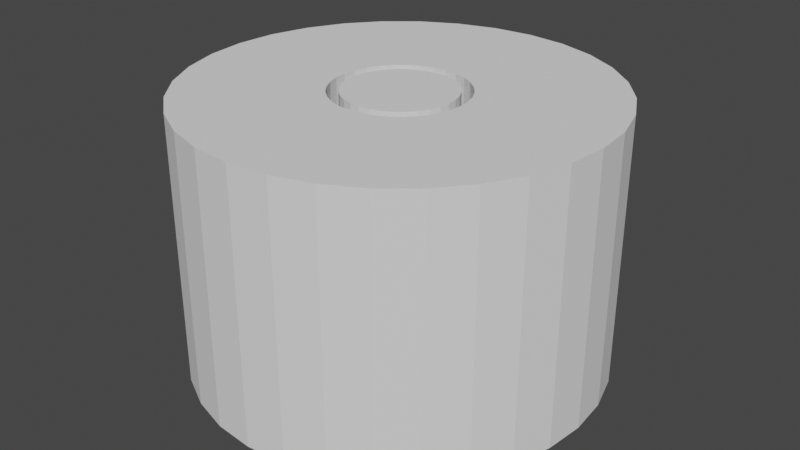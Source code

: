 # Source: ZoneMeshes.blend  (saved by Blender 2.93.21; exported with 4.5.12 LTS)
import bpy
from mathutils import Matrix  # noqa: F401  (used for matrix-valued properties, if any)

bpy.ops.wm.read_factory_settings(use_empty=True)
scene = bpy.context.scene
scene.name = 'Scene'

# ---- world
world_world = bpy.data.worlds.new('World'); scene.world = world_world
world_world.use_nodes = True; world_world.node_tree.nodes.clear()
_N = world_world.node_tree.nodes; _L = world_world.node_tree.links
n0 = _N.new('ShaderNodeOutputWorld'); n0.name = 'World Output'; n0.location = (300, 300)
n1 = _N.new('ShaderNodeBackground'); n1.name = 'Background'; n1.location = (10, 300)
n1.inputs[0].default_value = (0.05088, 0.05088, 0.05088, 1.0)
_L.new(n1.outputs[0], n0.inputs[0])
n0.is_active_output = True
world_world.color = (0.05088, 0.05088, 0.05088)
world_world.use_sun_shadow = False
world_world.sun_shadow_jitter_overblur = 0.0

# ---- meshes
me_outerzone = bpy.data.meshes.new('OuterZone')
me_outerzone.from_pydata([(-8.789e-09, 1.367, -0.8925), (-8.789e-09, 1.367, 0.8925), (0.2667, 1.341, -0.8925), (0.2667, 1.341, 0.8925), (0.5231, 1.263, -0.8925), (0.5231, 1.263, 0.8925), (0.7594, 1.137, -0.8925), (0.7594, 1.137, 0.8925), (0.9665, 0.9665, -0.8925), (0.9665, 0.9665, 0.8925), (1.137, 0.7594, -0.8925), (1.137, 0.7594, 0.8925), (1.263, 0.5231, -0.8925), (1.263, 0.5231, 0.8925), (1.341, 0.2667, -0.8925), (1.341, 0.2667, 0.8925), (1.367, -4.776e-08, -0.8925), (1.367, -4.776e-08, 0.8925), (1.341, -0.2667, -0.8925), (1.341, -0.2667, 0.8925), (1.263, -0.5231, -0.8925), (1.263, -0.5231, 0.8925), (1.137, -0.7594, -0.8925), (1.137, -0.7594, 0.8925), (0.9665, -0.9665, -0.8925), (0.9665, -0.9665, 0.8925), (0.7594, -1.137, -0.8925), (0.7594, -1.137, 0.8925), (0.5231, -1.263, -0.8925), (0.5231, -1.263, 0.8925), (0.2667, -1.341, -0.8925), (0.2667, -1.341, 0.8925), (-1.283e-07, -1.367, -0.8925), (-1.283e-07, -1.367, 0.8925), (-0.2667, -1.341, -0.8925), (-0.2667, -1.341, 0.8925), (-0.5231, -1.263, -0.8925), (-0.5231, -1.263, 0.8925), (-0.7594, -1.137, -0.8925), (-0.7594, -1.137, 0.8925), (-0.9665, -0.9665, -0.8925), (-0.9665, -0.9665, 0.8925), (-1.137, -0.7594, -0.8925), (-1.137, -0.7594, 0.8925), (-1.263, -0.5231, -0.8925), (-1.263, -0.5231, 0.8925), (-1.341, -0.2667, -0.8925), (-1.341, -0.2667, 0.8925), (-1.367, 2.829e-08, -0.8925), (-1.367, 2.829e-08, 0.8925), (-1.341, 0.2667, -0.8925), (-1.341, 0.2667, 0.8925), (-1.263, 0.5231, -0.8925), (-1.263, 0.5231, 0.8925), (-1.137, 0.7594, -0.8925), (-1.137, 0.7594, 0.8925), (-0.9665, 0.9665, -0.8925), (-0.9665, 0.9665, 0.8925), (-0.7594, 1.137, -0.8925), (-0.7594, 1.137, 0.8925), (-0.5231, 1.263, -0.8925), (-0.5231, 1.263, 0.8925), (-0.2667, 1.341, -0.8925), (-0.2667, 1.341, 0.8925), (1.481e-08, 0.4368, -0.8925), (0.08521, 0.4284, -0.8925), (0.08521, 0.4284, 0.8925), (1.481e-08, 0.4368, 0.8925), (0.1672, 0.4035, -0.8925), (0.1672, 0.4035, 0.8925), (0.2427, 0.3632, -0.8925), (0.2427, 0.3632, 0.8925), (0.3089, 0.3089, -0.8925), (0.3089, 0.3089, 0.8925), (0.3632, 0.2427, -0.8925), (0.3632, 0.2427, 0.8925), (0.4035, 0.1672, -0.8925), (0.4035, 0.1672, 0.8925), (0.4284, 0.08521, -0.8925), (0.4284, 0.08521, 0.8925), (0.4368, -2.297e-08, -0.8925), (0.4368, -2.297e-08, 0.8925), (0.4284, -0.08521, -0.8925), (0.4284, -0.08521, 0.8925), (0.4035, -0.1672, -0.8925), (0.4035, -0.1672, 0.8925), (0.3632, -0.2427, -0.8925), (0.3632, -0.2427, 0.8925), (0.3089, -0.3089, -0.8925), (0.3089, -0.3089, 0.8925), (0.2427, -0.3632, -0.8925), (0.2427, -0.3632, 0.8925), (0.1672, -0.4035, -0.8925), (0.1672, -0.4035, 0.8925), (0.08521, -0.4284, -0.8925), (0.08521, -0.4284, 0.8925), (-2.337e-08, -0.4368, -0.8925), (-2.337e-08, -0.4368, 0.8925), (-0.08521, -0.4284, -0.8925), (-0.08521, -0.4284, 0.8925), (-0.1672, -0.4035, -0.8925), (-0.1672, -0.4035, 0.8925), (-0.2427, -0.3632, -0.8925), (-0.2427, -0.3632, 0.8925), (-0.3089, -0.3089, -0.8925), (-0.3089, -0.3089, 0.8925), (-0.3632, -0.2427, -0.8925), (-0.3632, -0.2427, 0.8925), (-0.4035, -0.1672, -0.8925), (-0.4035, -0.1672, 0.8925), (-0.4284, -0.08521, -0.8925), (-0.4284, -0.08521, 0.8925), (-0.4368, 1.327e-09, -0.8925), (-0.4368, 1.327e-09, 0.8925), (-0.4284, 0.08521, -0.8925), (-0.4284, 0.08521, 0.8925), (-0.4035, 0.1672, -0.8925), (-0.4035, 0.1672, 0.8925), (-0.3632, 0.2427, -0.8925), (-0.3632, 0.2427, 0.8925), (-0.3089, 0.3089, -0.8925), (-0.3089, 0.3089, 0.8925), (-0.2427, 0.3632, -0.8925), (-0.2427, 0.3632, 0.8925), (-0.1672, 0.4035, -0.8925), (-0.1672, 0.4035, 0.8925), (-0.08521, 0.4284, -0.8925), (-0.08521, 0.4284, 0.8925)], [], [(0, 1, 3, 2), (2, 3, 5, 4), (4, 5, 7, 6), (6, 7, 9, 8), (8, 9, 11, 10), (10, 11, 13, 12), (12, 13, 15, 14), (14, 15, 17, 16), (16, 17, 19, 18), (18, 19, 21, 20), (20, 21, 23, 22), (22, 23, 25, 24), (24, 25, 27, 26), (26, 27, 29, 28), (28, 29, 31, 30), (30, 31, 33, 32), (32, 33, 35, 34), (34, 35, 37, 36), (36, 37, 39, 38), (38, 39, 41, 40), (40, 41, 43, 42), (42, 43, 45, 44), (44, 45, 47, 46), (46, 47, 49, 48), (48, 49, 51, 50), (50, 51, 53, 52), (52, 53, 55, 54), (54, 55, 57, 56), (56, 57, 59, 58), (58, 59, 61, 60), (54, 56, 120, 118), (60, 61, 63, 62), (62, 63, 1, 0), (21, 19, 83, 85), (127, 125, 124, 126), (67, 127, 126, 64), (39, 37, 101, 103), (2, 4, 68, 65), (57, 55, 119, 121), (20, 22, 86, 84), (5, 3, 66, 69), (38, 40, 104, 102), (23, 21, 85, 87), (56, 58, 122, 120), (41, 39, 103, 105), (4, 6, 70, 68), (59, 57, 121, 123), (22, 24, 88, 86), (7, 5, 69, 71), (40, 42, 106, 104), (25, 23, 87, 89), (58, 60, 124, 122), (43, 41, 105, 107), (6, 8, 72, 70), (61, 59, 123, 125), (24, 26, 90, 88), (9, 7, 71, 73), (42, 44, 108, 106), (27, 25, 89, 91), (60, 62, 126, 124), (45, 43, 107, 109), (8, 10, 74, 72), (63, 61, 125, 127), (26, 28, 92, 90), (11, 9, 73, 75), (44, 46, 110, 108), (29, 27, 91, 93), (62, 0, 64, 126), (47, 45, 109, 111), (10, 12, 76, 74), (1, 63, 127, 67), (28, 30, 94, 92), (13, 11, 75, 77), (46, 48, 112, 110), (31, 29, 93, 95), (49, 47, 111, 113), (12, 14, 78, 76), (30, 32, 96, 94), (15, 13, 77, 79), (48, 50, 114, 112), (33, 31, 95, 97), (51, 49, 113, 115), (14, 16, 80, 78), (32, 34, 98, 96), (17, 15, 79, 81), (50, 52, 116, 114), (35, 33, 97, 99), (53, 51, 115, 117), (16, 18, 82, 80), (34, 36, 100, 98), (19, 17, 81, 83), (0, 2, 65, 64), (52, 54, 118, 116), (37, 35, 99, 101), (3, 1, 67, 66), (55, 53, 117, 119), (18, 20, 84, 82), (36, 38, 102, 100), (125, 123, 122, 124), (123, 121, 120, 122), (121, 119, 118, 120), (119, 117, 116, 118), (117, 115, 114, 116), (115, 113, 112, 114), (113, 111, 110, 112), (111, 109, 108, 110), (109, 107, 106, 108), (107, 105, 104, 106), (105, 103, 102, 104), (103, 101, 100, 102), (101, 99, 98, 100), (99, 97, 96, 98), (97, 95, 94, 96), (95, 93, 92, 94), (93, 91, 90, 92), (91, 89, 88, 90), (89, 87, 86, 88), (87, 85, 84, 86), (85, 83, 82, 84), (83, 81, 80, 82), (81, 79, 78, 80), (79, 77, 76, 78), (77, 75, 74, 76), (75, 73, 72, 74), (73, 71, 70, 72), (71, 69, 68, 70), (69, 66, 65, 68), (66, 67, 64, 65)])
_uv = me_outerzone.uv_layers.new(name='UVMap')
_uv.uv.foreach_set('vector', [1.0, 0.5, 1.0, 1.0, 0.9688, 1.0, 0.9688, 0.5, 0.9688, 0.5, 0.9688, 1.0, 0.9375, 1.0, 0.9375, 0.5, 0.9375, 0.5, 0.9375, 1.0, 0.9062, 1.0, 0.9062, 0.5, 0.9062, 0.5, 0.9062, 1.0, 0.875, 1.0, 0.875, 0.5, 0.875, 0.5, 0.875, 1.0, 0.8438, 1.0, 0.8438, 0.5, 0.8438, 0.5, 0.8438, 1.0, 0.8125, 1.0, 0.8125, 0.5, 0.8125, 0.5, 0.8125, 1.0, 0.7812, 1.0, 0.7812, 0.5, 0.7812, 0.5, 0.7812, 1.0, 0.75, 1.0, 0.75, 0.5, 0.75, 0.5, 0.75, 1.0, 0.7188, 1.0, 0.7188, 0.5, 0.7188, 0.5, 0.7188, 1.0, 0.6875, 1.0, 0.6875, 0.5, 0.6875, 0.5, 0.6875, 1.0, 0.6562, 1.0, 0.6562, 0.5, 0.6562, 0.5, 0.6562, 1.0, 0.625, 1.0, 0.625, 0.5, 0.625, 0.5, 0.625, 1.0, 0.5938, 1.0, 0.5938, 0.5, 0.5938, 0.5, 0.5938, 1.0, 0.5625, 1.0, 0.5625, 0.5, 0.5625, 0.5, 0.5625, 1.0, 0.5312, 1.0, 0.5312, 0.5, 0.5312, 0.5, 0.5312, 1.0, 0.5, 1.0, 0.5, 0.5, 0.5, 0.5, 0.5, 1.0, 0.4688, 1.0, 0.4688, 0.5, 0.4688, 0.5, 0.4688, 1.0, 0.4375, 1.0, 0.4375, 0.5, 0.4375, 0.5, 0.4375, 1.0, 0.4062, 1.0, 0.4062, 0.5, 0.4062, 0.5, 0.4062, 1.0, 0.375, 1.0, 0.375, 0.5, 0.375, 0.5, 0.375, 1.0, 0.3438, 1.0, 0.3438, 0.5, 0.3438, 0.5, 0.3438, 1.0, 0.3125, 1.0, 0.3125, 0.5, 0.3125, 0.5, 0.3125, 1.0, 0.2812, 1.0, 0.2812, 0.5, 0.2812, 0.5, 0.2812, 1.0, 0.25, 1.0, 0.25, 0.5, 0.25, 0.5, 0.25, 1.0, 0.2188, 1.0, 0.2188, 0.5, 0.2188, 0.5, 0.2188, 1.0, 0.1875, 1.0, 0.1875, 0.5, 0.1875, 0.5, 0.1875, 1.0, 0.1562, 1.0, 0.1562, 0.5, 0.1562, 0.5, 0.1562, 1.0, 0.125, 1.0, 0.125, 0.5, 0.125, 0.5, 0.125, 1.0, 0.09375, 1.0, 0.09375, 0.5, 0.09375, 0.5, 0.09375, 1.0, 0.0625, 1.0, 0.0625, 0.5, 0.1562, 0.5, 0.125, 0.5, 0.125, 0.5, 0.1562, 0.5, 0.0625, 0.5, 0.0625, 1.0, 0.03125, 1.0, 0.03125, 0.5, 0.03125, 0.5, 0.03125, 1.0, 0.0, 1.0, 0.0, 0.5, 0.6875, 1.0, 0.7188, 1.0, 0.7188, 1.0, 0.6875, 1.0, 0.03125, 1.0, 0.0625, 1.0, 0.0625, 0.5, 0.03125, 0.5, 0.0, 1.0, 0.03125, 1.0, 0.03125, 0.5, 0.0, 0.5, 0.4062, 1.0, 0.4375, 1.0, 0.4375, 1.0, 0.4062, 1.0, 0.9688, 0.5, 0.9375, 0.5, 0.9375, 0.5, 0.9688, 0.5, 0.125, 1.0, 0.1562, 1.0, 0.1562, 1.0, 0.125, 1.0, 0.6875, 0.5, 0.6562, 0.5, 0.6562, 0.5, 0.6875, 0.5, 0.9375, 1.0, 0.9688, 1.0, 0.9688, 1.0, 0.9375, 1.0, 0.4062, 0.5, 0.375, 0.5, 0.375, 0.5, 0.4062, 0.5, 0.6562, 1.0, 0.6875, 1.0, 0.6875, 1.0, 0.6562, 1.0, 0.125, 0.5, 0.09375, 0.5, 0.09375, 0.5, 0.125, 0.5, 0.375, 1.0, 0.4062, 1.0, 0.4062, 1.0, 0.375, 1.0, 0.9375, 0.5, 0.9062, 0.5, 0.9062, 0.5, 0.9375, 0.5, 0.09375, 1.0, 0.125, 1.0, 0.125, 1.0, 0.09375, 1.0, 0.6562, 0.5, 0.625, 0.5, 0.625, 0.5, 0.6562, 0.5, 0.9062, 1.0, 0.9375, 1.0, 0.9375, 1.0, 0.9062, 1.0, 0.375, 0.5, 0.3438, 0.5, 0.3438, 0.5, 0.375, 0.5, 0.625, 1.0, 0.6562, 1.0, 0.6562, 1.0, 0.625, 1.0, 0.09375, 0.5, 0.0625, 0.5, 0.0625, 0.5, 0.09375, 0.5, 0.3438, 1.0, 0.375, 1.0, 0.375, 1.0, 0.3438, 1.0, 0.9062, 0.5, 0.875, 0.5, 0.875, 0.5, 0.9062, 0.5, 0.0625, 1.0, 0.09375, 1.0, 0.09375, 1.0, 0.0625, 1.0, 0.625, 0.5, 0.5938, 0.5, 0.5938, 0.5, 0.625, 0.5, 0.875, 1.0, 0.9062, 1.0, 0.9062, 1.0, 0.875, 1.0, 0.3438, 0.5, 0.3125, 0.5, 0.3125, 0.5, 0.3438, 0.5, 0.5938, 1.0, 0.625, 1.0, 0.625, 1.0, 0.5938, 1.0, 0.0625, 0.5, 0.03125, 0.5, 0.03125, 0.5, 0.0625, 0.5, 0.3125, 1.0, 0.3438, 1.0, 0.3438, 1.0, 0.3125, 1.0, 0.875, 0.5, 0.8438, 0.5, 0.8438, 0.5, 0.875, 0.5, 0.03125, 1.0, 0.0625, 1.0, 0.0625, 1.0, 0.03125, 1.0, 0.5938, 0.5, 0.5625, 0.5, 0.5625, 0.5, 0.5938, 0.5, 0.8438, 1.0, 0.875, 1.0, 0.875, 1.0, 0.8438, 1.0, 0.3125, 0.5, 0.2812, 0.5, 0.2812, 0.5, 0.3125, 0.5, 0.5625, 1.0, 0.5938, 1.0, 0.5938, 1.0, 0.5625, 1.0, 0.03125, 0.5, 0.0, 0.5, 0.0, 0.5, 0.03125, 0.5, 0.2812, 1.0, 0.3125, 1.0, 0.3125, 1.0, 0.2812, 1.0, 0.8438, 0.5, 0.8125, 0.5, 0.8125, 0.5, 0.8438, 0.5, 0.0, 1.0, 0.03125, 1.0, 0.03125, 1.0, 0.0, 1.0, 0.5625, 0.5, 0.5312, 0.5, 0.5312, 0.5, 0.5625, 0.5, 0.8125, 1.0, 0.8438, 1.0, 0.8438, 1.0, 0.8125, 1.0, 0.2812, 0.5, 0.25, 0.5, 0.25, 0.5, 0.2812, 0.5, 0.5312, 1.0, 0.5625, 1.0, 0.5625, 1.0, 0.5312, 1.0, 0.25, 1.0, 0.2812, 1.0, 0.2812, 1.0, 0.25, 1.0, 0.8125, 0.5, 0.7812, 0.5, 0.7812, 0.5, 0.8125, 0.5, 0.5312, 0.5, 0.5, 0.5, 0.5, 0.5, 0.5312, 0.5, 0.7812, 1.0, 0.8125, 1.0, 0.8125, 1.0, 0.7812, 1.0, 0.25, 0.5, 0.2188, 0.5, 0.2188, 0.5, 0.25, 0.5, 0.5, 1.0, 0.5312, 1.0, 0.5312, 1.0, 0.5, 1.0, 0.2188, 1.0, 0.25, 1.0, 0.25, 1.0, 0.2188, 1.0, 0.7812, 0.5, 0.75, 0.5, 0.75, 0.5, 0.7812, 0.5, 0.5, 0.5, 0.4688, 0.5, 0.4688, 0.5, 0.5, 0.5, 0.75, 1.0, 0.7812, 1.0, 0.7812, 1.0, 0.75, 1.0, 0.2188, 0.5, 0.1875, 0.5, 0.1875, 0.5, 0.2188, 0.5, 0.4688, 1.0, 0.5, 1.0, 0.5, 1.0, 0.4688, 1.0, 0.1875, 1.0, 0.2188, 1.0, 0.2188, 1.0, 0.1875, 1.0, 0.75, 0.5, 0.7188, 0.5, 0.7188, 0.5, 0.75, 0.5, 0.4688, 0.5, 0.4375, 0.5, 0.4375, 0.5, 0.4688, 0.5, 0.7188, 1.0, 0.75, 1.0, 0.75, 1.0, 0.7188, 1.0, 1.0, 0.5, 0.9688, 0.5, 0.9688, 0.5, 1.0, 0.5, 0.1875, 0.5, 0.1562, 0.5, 0.1562, 0.5, 0.1875, 0.5, 0.4375, 1.0, 0.4688, 1.0, 0.4688, 1.0, 0.4375, 1.0, 0.9688, 1.0, 1.0, 1.0, 1.0, 1.0, 0.9688, 1.0, 0.1562, 1.0, 0.1875, 1.0, 0.1875, 1.0, 0.1562, 1.0, 0.7188, 0.5, 0.6875, 0.5, 0.6875, 0.5, 0.7188, 0.5, 0.4375, 0.5, 0.4062, 0.5, 0.4062, 0.5, 0.4375, 0.5, 0.0625, 1.0, 0.09375, 1.0, 0.09375, 0.5, 0.0625, 0.5, 0.09375, 1.0, 0.125, 1.0, 0.125, 0.5, 0.09375, 0.5, 0.125, 1.0, 0.1562, 1.0, 0.1562, 0.5, 0.125, 0.5, 0.1562, 1.0, 0.1875, 1.0, 0.1875, 0.5, 0.1562, 0.5, 0.1875, 1.0, 0.2188, 1.0, 0.2188, 0.5, 0.1875, 0.5, 0.2188, 1.0, 0.25, 1.0, 0.25, 0.5, 0.2188, 0.5, 0.25, 1.0, 0.2812, 1.0, 0.2812, 0.5, 0.25, 0.5, 0.2812, 1.0, 0.3125, 1.0, 0.3125, 0.5, 0.2812, 0.5, 0.3125, 1.0, 0.3438, 1.0, 0.3438, 0.5, 0.3125, 0.5, 0.3438, 1.0, 0.375, 1.0, 0.375, 0.5, 0.3438, 0.5, 0.375, 1.0, 0.4062, 1.0, 0.4062, 0.5, 0.375, 0.5, 0.4062, 1.0, 0.4375, 1.0, 0.4375, 0.5, 0.4062, 0.5, 0.4375, 1.0, 0.4688, 1.0, 0.4688, 0.5, 0.4375, 0.5, 0.4688, 1.0, 0.5, 1.0, 0.5, 0.5, 0.4688, 0.5, 0.5, 1.0, 0.5312, 1.0, 0.5312, 0.5, 0.5, 0.5, 0.5312, 1.0, 0.5625, 1.0, 0.5625, 0.5, 0.5312, 0.5, 0.5625, 1.0, 0.5938, 1.0, 0.5938, 0.5, 0.5625, 0.5, 0.5938, 1.0, 0.625, 1.0, 0.625, 0.5, 0.5938, 0.5, 0.625, 1.0, 0.6562, 1.0, 0.6562, 0.5, 0.625, 0.5, 0.6562, 1.0, 0.6875, 1.0, 0.6875, 0.5, 0.6562, 0.5, 0.6875, 1.0, 0.7188, 1.0, 0.7188, 0.5, 0.6875, 0.5, 0.7188, 1.0, 0.75, 1.0, 0.75, 0.5, 0.7188, 0.5, 0.75, 1.0, 0.7812, 1.0, 0.7812, 0.5, 0.75, 0.5, 0.7812, 1.0, 0.8125, 1.0, 0.8125, 0.5, 0.7812, 0.5, 0.8125, 1.0, 0.8438, 1.0, 0.8438, 0.5, 0.8125, 0.5, 0.8438, 1.0, 0.875, 1.0, 0.875, 0.5, 0.8438, 0.5, 0.875, 1.0, 0.9062, 1.0, 0.9062, 0.5, 0.875, 0.5, 0.9062, 1.0, 0.9375, 1.0, 0.9375, 0.5, 0.9062, 0.5, 0.9375, 1.0, 0.9688, 1.0, 0.9688, 0.5, 0.9375, 0.5, 0.9688, 1.0, 1.0, 1.0, 1.0, 0.5, 0.9688, 0.5])
me_outerzone.use_remesh_fix_poles = True
me_outerzone.use_remesh_preserve_attributes = False
me_outerzone.update()
me_innerzone = bpy.data.meshes.new('InnerZone')
me_innerzone.from_pydata([(1.695e-08, 0.3615, -0.8925), (0.07053, 0.3546, -0.8925), (-0.07053, 0.3546, -0.8925), (1.695e-08, 0.3615, 0.8925), (2.21e-08, -2.258e-09, -0.8925), (-0.1384, -0.334, -0.8925), (-0.2009, -0.3006, -0.8925), (0.334, 0.1384, -0.8925), (0.3006, 0.2009, -0.8925), (-0.2557, -0.2557, -0.8925), (0.3546, 0.07053, -0.8925), (-0.3006, -0.2009, -0.8925), (0.3615, -2.088e-08, -0.8925), (-0.334, -0.1384, -0.8925), (0.3546, -0.07053, -0.8925), (-0.3546, -0.07053, -0.8925), (0.334, -0.1384, -0.8925), (-0.3615, -7.603e-10, -0.8925), (0.3006, -0.2009, -0.8925), (-0.3546, 0.07053, -0.8925), (0.2557, -0.2557, -0.8925), (-0.334, 0.1384, -0.8925), (0.2009, -0.3006, -0.8925), (-0.3006, 0.2009, -0.8925), (0.1384, -0.334, -0.8925), (-0.2557, 0.2557, -0.8925), (0.07053, -0.3546, -0.8925), (0.1384, 0.334, -0.8925), (-0.2009, 0.3006, -0.8925), (-1.466e-08, -0.3615, -0.8925), (0.2009, 0.3006, -0.8925), (-0.1384, 0.334, -0.8925), (-0.07053, -0.3546, -0.8925), (0.2557, 0.2557, -0.8925), (0.2557, 0.2557, 0.8925), (0.2009, 0.3006, 0.8925), (0.3006, 0.2009, 0.8925), (2.21e-08, -2.258e-09, 0.8925), (0.1384, 0.334, 0.8925), (-0.07053, -0.3546, 0.8925), (-0.1384, -0.334, 0.8925), (-0.07053, 0.3546, 0.8925), (-0.2009, -0.3006, 0.8925), (0.334, 0.1384, 0.8925), (-0.2557, -0.2557, 0.8925), (0.3546, 0.07053, 0.8925), (-0.3006, -0.2009, 0.8925), (0.3615, -2.088e-08, 0.8925), (-0.334, -0.1384, 0.8925), (0.3546, -0.07053, 0.8925), (-0.3546, -0.07053, 0.8925), (0.334, -0.1384, 0.8925), (-0.3615, -7.603e-10, 0.8925), (0.3006, -0.2009, 0.8925), (-0.3546, 0.07053, 0.8925), (0.2557, -0.2557, 0.8925), (-0.334, 0.1384, 0.8925), (0.2009, -0.3006, 0.8925), (-0.3006, 0.2009, 0.8925), (0.1384, -0.334, 0.8925), (0.07053, 0.3546, 0.8925), (-0.2557, 0.2557, 0.8925), (0.07053, -0.3546, 0.8925), (-0.2009, 0.3006, 0.8925), (-1.466e-08, -0.3615, 0.8925), (-0.1384, 0.334, 0.8925)], [], [(1, 4, 0), (60, 1, 0, 3), (0, 4, 2), (3, 0, 2, 41), (5, 4, 32), (6, 4, 5), (2, 4, 31), (9, 4, 6), (10, 4, 7), (7, 4, 8), (8, 4, 33), (11, 4, 9), (12, 4, 10), (13, 4, 11), (14, 4, 12), (15, 4, 13), (16, 4, 14), (17, 4, 15), (18, 4, 16), (19, 4, 17), (20, 4, 18), (21, 4, 19), (22, 4, 20), (23, 4, 21), (24, 4, 22), (25, 4, 23), (26, 4, 24), (27, 4, 1), (28, 4, 25), (29, 4, 26), (30, 4, 27), (31, 4, 28), (32, 4, 29), (33, 4, 30), (34, 33, 30, 35), (36, 8, 33, 34), (35, 37, 34), (34, 37, 36), (38, 37, 35), (60, 37, 38), (64, 37, 39), (39, 37, 40), (40, 37, 42), (36, 37, 43), (65, 37, 41), (41, 37, 3), (3, 37, 60), (42, 37, 44), (43, 37, 45), (44, 37, 46), (45, 37, 47), (46, 37, 48), (47, 37, 49), (48, 37, 50), (49, 37, 51), (50, 37, 52), (51, 37, 53), (52, 37, 54), (53, 37, 55), (54, 37, 56), (55, 37, 57), (56, 37, 58), (57, 37, 59), (58, 37, 61), (59, 37, 62), (61, 37, 63), (62, 37, 64), (63, 37, 65), (65, 31, 28, 63), (41, 2, 31, 65), (64, 29, 26, 62), (39, 32, 29, 64), (63, 28, 25, 61), (62, 26, 24, 59), (61, 25, 23, 58), (38, 27, 1, 60), (59, 24, 22, 57), (58, 23, 21, 56), (57, 22, 20, 55), (56, 21, 19, 54), (55, 20, 18, 53), (54, 19, 17, 52), (53, 18, 16, 51), (52, 17, 15, 50), (51, 16, 14, 49), (50, 15, 13, 48), (49, 14, 12, 47), (48, 13, 11, 46), (47, 12, 10, 45), (46, 11, 9, 44), (45, 10, 7, 43), (44, 9, 6, 42), (43, 7, 8, 36), (42, 6, 5, 40), (40, 5, 32, 39), (35, 30, 27, 38)])
_uv = me_innerzone.uv_layers.new(name='UVMap')
_uv.uv.foreach_set('vector', [0.9688, 0.5, 0.9688, 0.5, 1.0, 0.5, 0.9688, 1.0, 0.9688, 0.5, 1.0, 0.5, 1.0, 1.0, 0.0, 0.5, 0.0, 0.5, 0.03125, 0.5, 0.0, 1.0, 0.0, 0.5, 0.03125, 0.5, 0.03125, 1.0, 0.4375, 0.5, 0.4375, 0.5, 0.4688, 0.5, 0.4062, 0.5, 0.4062, 0.5, 0.4375, 0.5, 0.03125, 0.5, 0.03125, 0.5, 0.0625, 0.5, 0.375, 0.5, 0.375, 0.5, 0.4062, 0.5, 0.7812, 0.5, 0.7812, 0.5, 0.8125, 0.5, 0.8125, 0.5, 0.8125, 0.5, 0.8438, 0.5, 0.8438, 0.5, 0.8438, 0.5, 0.875, 0.5, 0.3438, 0.5, 0.3438, 0.5, 0.375, 0.5, 0.75, 0.5, 0.75, 0.5, 0.7812, 0.5, 0.3125, 0.5, 0.3125, 0.5, 0.3438, 0.5, 0.7188, 0.5, 0.7188, 0.5, 0.75, 0.5, 0.2812, 0.5, 0.2812, 0.5, 0.3125, 0.5, 0.6875, 0.5, 0.6875, 0.5, 0.7188, 0.5, 0.25, 0.5, 0.25, 0.5, 0.2812, 0.5, 0.6562, 0.5, 0.6562, 0.5, 0.6875, 0.5, 0.2188, 0.5, 0.2188, 0.5, 0.25, 0.5, 0.625, 0.5, 0.625, 0.5, 0.6562, 0.5, 0.1875, 0.5, 0.1875, 0.5, 0.2188, 0.5, 0.5938, 0.5, 0.5938, 0.5, 0.625, 0.5, 0.1562, 0.5, 0.1562, 0.5, 0.1875, 0.5, 0.5625, 0.5, 0.5625, 0.5, 0.5938, 0.5, 0.125, 0.5, 0.125, 0.5, 0.1562, 0.5, 0.5312, 0.5, 0.5312, 0.5, 0.5625, 0.5, 0.9375, 0.5, 0.9375, 0.5, 0.9688, 0.5, 0.09375, 0.5, 0.09375, 0.5, 0.125, 0.5, 0.5, 0.5, 0.5, 0.5, 0.5312, 0.5, 0.9062, 0.5, 0.9062, 0.5, 0.9375, 0.5, 0.0625, 0.5, 0.0625, 0.5, 0.09375, 0.5, 0.4688, 0.5, 0.4688, 0.5, 0.5, 0.5, 0.875, 0.5, 0.875, 0.5, 0.9062, 0.5, 0.875, 1.0, 0.875, 0.5, 0.9062, 0.5, 0.9062, 1.0, 0.8438, 1.0, 0.8438, 0.5, 0.875, 0.5, 0.875, 1.0, 0.9062, 1.0, 0.9062, 1.0, 0.875, 1.0, 0.875, 1.0, 0.875, 1.0, 0.8438, 1.0, 0.9375, 1.0, 0.9375, 1.0, 0.9062, 1.0, 0.9688, 1.0, 0.9688, 1.0, 0.9375, 1.0, 0.5, 1.0, 0.5, 1.0, 0.4688, 1.0, 0.4688, 1.0, 0.4688, 1.0, 0.4375, 1.0, 0.4375, 1.0, 0.4375, 1.0, 0.4062, 1.0, 0.8438, 1.0, 0.8438, 1.0, 0.8125, 1.0, 0.0625, 1.0, 0.0625, 1.0, 0.03125, 1.0, 0.03125, 1.0, 0.03125, 1.0, 0.0, 1.0, 1.0, 1.0, 1.0, 1.0, 0.9688, 1.0, 0.4062, 1.0, 0.4062, 1.0, 0.375, 1.0, 0.8125, 1.0, 0.8125, 1.0, 0.7812, 1.0, 0.375, 1.0, 0.375, 1.0, 0.3438, 1.0, 0.7812, 1.0, 0.7812, 1.0, 0.75, 1.0, 0.3438, 1.0, 0.3438, 1.0, 0.3125, 1.0, 0.75, 1.0, 0.75, 1.0, 0.7188, 1.0, 0.3125, 1.0, 0.3125, 1.0, 0.2812, 1.0, 0.7188, 1.0, 0.7188, 1.0, 0.6875, 1.0, 0.2812, 1.0, 0.2812, 1.0, 0.25, 1.0, 0.6875, 1.0, 0.6875, 1.0, 0.6562, 1.0, 0.25, 1.0, 0.25, 1.0, 0.2188, 1.0, 0.6562, 1.0, 0.6562, 1.0, 0.625, 1.0, 0.2188, 1.0, 0.2188, 1.0, 0.1875, 1.0, 0.625, 1.0, 0.625, 1.0, 0.5938, 1.0, 0.1875, 1.0, 0.1875, 1.0, 0.1562, 1.0, 0.5938, 1.0, 0.5938, 1.0, 0.5625, 1.0, 0.1562, 1.0, 0.1562, 1.0, 0.125, 1.0, 0.5625, 1.0, 0.5625, 1.0, 0.5312, 1.0, 0.125, 1.0, 0.125, 1.0, 0.09375, 1.0, 0.5312, 1.0, 0.5312, 1.0, 0.5, 1.0, 0.09375, 1.0, 0.09375, 1.0, 0.0625, 1.0, 0.0625, 1.0, 0.0625, 0.5, 0.09375, 0.5, 0.09375, 1.0, 0.03125, 1.0, 0.03125, 0.5, 0.0625, 0.5, 0.0625, 1.0, 0.5, 1.0, 0.5, 0.5, 0.5312, 0.5, 0.5312, 1.0, 0.4688, 1.0, 0.4688, 0.5, 0.5, 0.5, 0.5, 1.0, 0.09375, 1.0, 0.09375, 0.5, 0.125, 0.5, 0.125, 1.0, 0.5312, 1.0, 0.5312, 0.5, 0.5625, 0.5, 0.5625, 1.0, 0.125, 1.0, 0.125, 0.5, 0.1562, 0.5, 0.1562, 1.0, 0.9375, 1.0, 0.9375, 0.5, 0.9688, 0.5, 0.9688, 1.0, 0.5625, 1.0, 0.5625, 0.5, 0.5938, 0.5, 0.5938, 1.0, 0.1562, 1.0, 0.1562, 0.5, 0.1875, 0.5, 0.1875, 1.0, 0.5938, 1.0, 0.5938, 0.5, 0.625, 0.5, 0.625, 1.0, 0.1875, 1.0, 0.1875, 0.5, 0.2188, 0.5, 0.2188, 1.0, 0.625, 1.0, 0.625, 0.5, 0.6562, 0.5, 0.6562, 1.0, 0.2188, 1.0, 0.2188, 0.5, 0.25, 0.5, 0.25, 1.0, 0.6562, 1.0, 0.6562, 0.5, 0.6875, 0.5, 0.6875, 1.0, 0.25, 1.0, 0.25, 0.5, 0.2812, 0.5, 0.2812, 1.0, 0.6875, 1.0, 0.6875, 0.5, 0.7188, 0.5, 0.7188, 1.0, 0.2812, 1.0, 0.2812, 0.5, 0.3125, 0.5, 0.3125, 1.0, 0.7188, 1.0, 0.7188, 0.5, 0.75, 0.5, 0.75, 1.0, 0.3125, 1.0, 0.3125, 0.5, 0.3438, 0.5, 0.3438, 1.0, 0.75, 1.0, 0.75, 0.5, 0.7812, 0.5, 0.7812, 1.0, 0.3438, 1.0, 0.3438, 0.5, 0.375, 0.5, 0.375, 1.0, 0.7812, 1.0, 0.7812, 0.5, 0.8125, 0.5, 0.8125, 1.0, 0.375, 1.0, 0.375, 0.5, 0.4062, 0.5, 0.4062, 1.0, 0.8125, 1.0, 0.8125, 0.5, 0.8438, 0.5, 0.8438, 1.0, 0.4062, 1.0, 0.4062, 0.5, 0.4375, 0.5, 0.4375, 1.0, 0.4375, 1.0, 0.4375, 0.5, 0.4688, 0.5, 0.4688, 1.0, 0.9062, 1.0, 0.9062, 0.5, 0.9375, 0.5, 0.9375, 1.0])
me_innerzone.use_remesh_fix_poles = True
me_innerzone.use_remesh_preserve_attributes = False
me_innerzone.update()

# ---- objects
ob_outerzone = bpy.data.objects.new('OuterZone', me_outerzone)
ob_innerzone = bpy.data.objects.new('InnerZone', me_innerzone)

# ---- transforms, parenting, visibility, modifiers, constraints
ob_outerzone.location = (0.0, 0.0, 0.0)
ob_innerzone.location = (0.0, 0.0, 0.0)

# ---- collection membership
scene.collection.objects.link(ob_outerzone)
scene.collection.objects.link(ob_innerzone)

# ---- scene / render settings (as saved in the file)
scene.frame_start = 1; scene.frame_end = 250; scene.frame_set(1)
scene.render.engine = 'BLENDER_EEVEE_NEXT'
scene.render.image_settings.color_depth = '16'
scene.render.image_settings.compression = 0
scene.cycles.use_denoising = False
scene.cycles.samples = 128
scene.cycles.sampling_pattern = 'TABULATED_SOBOL'
scene.cycles.use_adaptive_sampling = False
scene.cycles.use_light_tree = False
scene.view_settings.view_transform = 'Filmic'
bpy.context.view_layer.update()

# ---- added for rendering (the .blend has no active camera and no usable light): camera, sun
cam_auto = bpy.data.cameras.new('AutoCamera')
cam_auto.lens = 50.0
cam_auto.sensor_width = 36.0
cam_auto.clip_end = 1000.0
ob_auto_camera = bpy.data.objects.new('AutoCamera', cam_auto)
scene.collection.objects.link(ob_auto_camera)
ob_auto_camera.location = (3.93994, -4.72793, 3.15195)
ob_auto_camera.rotation_euler = (1.09748, -7.21219e-08, 0.694738)
scene.camera = ob_auto_camera
light_auto_sun = bpy.data.lights.new('AutoSun', 'SUN')
light_auto_sun.energy = 3.0
light_auto_sun.angle = 0.0523599
ob_auto_sun = bpy.data.objects.new('AutoSun', light_auto_sun)
scene.collection.objects.link(ob_auto_sun)
ob_auto_sun.rotation_euler = (0.872665, 0.174533, 0.523599)
bpy.context.view_layer.update()

